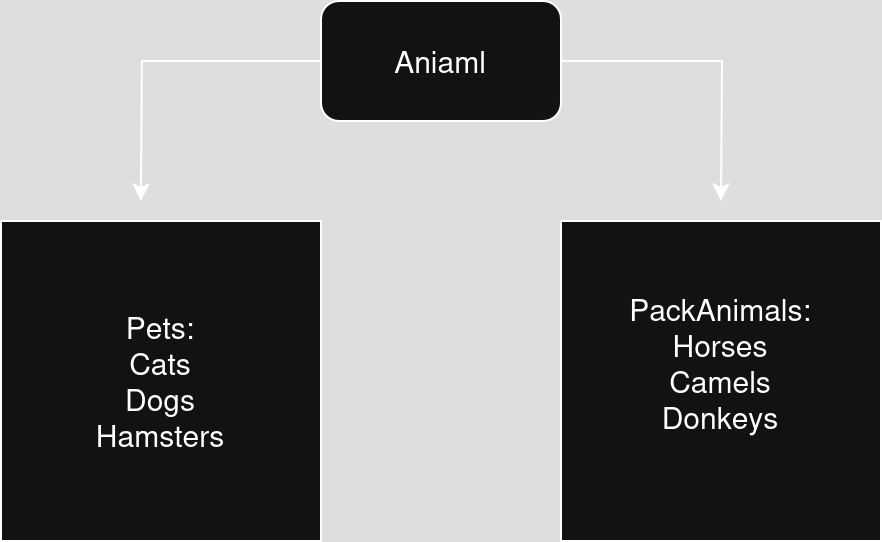

The diagram above was exported from draw.io. Its source (the exported page's mxGraphModel, read from the mxfile embedded in the PNG):
<mxGraphModel dx="605" dy="767" grid="1" gridSize="10" guides="1" tooltips="1" connect="1" arrows="1" fold="1" page="1" pageScale="1" pageWidth="827" pageHeight="1169" math="0" shadow="0">
  <root>
    <mxCell id="0" />
    <mxCell id="1" parent="0" />
    <mxCell id="_5syfTA-DAK-gtvpwNkQ-7" style="edgeStyle=orthogonalEdgeStyle;rounded=0;orthogonalLoop=1;jettySize=auto;html=1;" edge="1" parent="1" source="_5syfTA-DAK-gtvpwNkQ-1">
      <mxGeometry relative="1" as="geometry">
        <mxPoint x="460" y="470" as="targetPoint" />
      </mxGeometry>
    </mxCell>
    <mxCell id="_5syfTA-DAK-gtvpwNkQ-8" style="edgeStyle=orthogonalEdgeStyle;rounded=0;orthogonalLoop=1;jettySize=auto;html=1;" edge="1" parent="1" source="_5syfTA-DAK-gtvpwNkQ-1">
      <mxGeometry relative="1" as="geometry">
        <mxPoint x="170" y="470" as="targetPoint" />
      </mxGeometry>
    </mxCell>
    <mxCell id="_5syfTA-DAK-gtvpwNkQ-1" value="&lt;font style=&quot;font-size: 15px;&quot;&gt;Aniaml&lt;/font&gt;" style="rounded=1;whiteSpace=wrap;html=1;" vertex="1" parent="1">
      <mxGeometry x="260" y="370" width="120" height="60" as="geometry" />
    </mxCell>
    <mxCell id="_5syfTA-DAK-gtvpwNkQ-2" value="&lt;div&gt;&lt;font style=&quot;font-size: 15px;&quot;&gt;Pets:&lt;/font&gt;&lt;/div&gt;&lt;div&gt;&lt;font style=&quot;font-size: 15px;&quot;&gt;Cats&lt;/font&gt;&lt;/div&gt;&lt;div&gt;&lt;font style=&quot;font-size: 15px;&quot;&gt;Dogs&lt;/font&gt;&lt;/div&gt;&lt;div&gt;&lt;font style=&quot;font-size: 15px;&quot;&gt;Hamsters&lt;/font&gt;&lt;/div&gt;" style="whiteSpace=wrap;html=1;aspect=fixed;" vertex="1" parent="1">
      <mxGeometry x="100" y="480" width="160" height="160" as="geometry" />
    </mxCell>
    <mxCell id="_5syfTA-DAK-gtvpwNkQ-6" value="&lt;div&gt;&lt;font style=&quot;font-size: 15px;&quot;&gt;PackAnimals:&lt;/font&gt;&lt;/div&gt;&lt;div&gt;&lt;font style=&quot;font-size: 15px;&quot;&gt;Horses&lt;/font&gt;&lt;/div&gt;&lt;div&gt;&lt;font style=&quot;font-size: 15px;&quot;&gt;Camels&lt;/font&gt;&lt;/div&gt;&lt;div&gt;&lt;font style=&quot;font-size: 15px;&quot;&gt;Donkeys&lt;/font&gt;&lt;/div&gt;&lt;div&gt;&lt;font style=&quot;font-size: 15px;&quot;&gt;&lt;br&gt;&lt;/font&gt;&lt;/div&gt;" style="whiteSpace=wrap;html=1;aspect=fixed;" vertex="1" parent="1">
      <mxGeometry x="380" y="480" width="160" height="160" as="geometry" />
    </mxCell>
  </root>
</mxGraphModel>